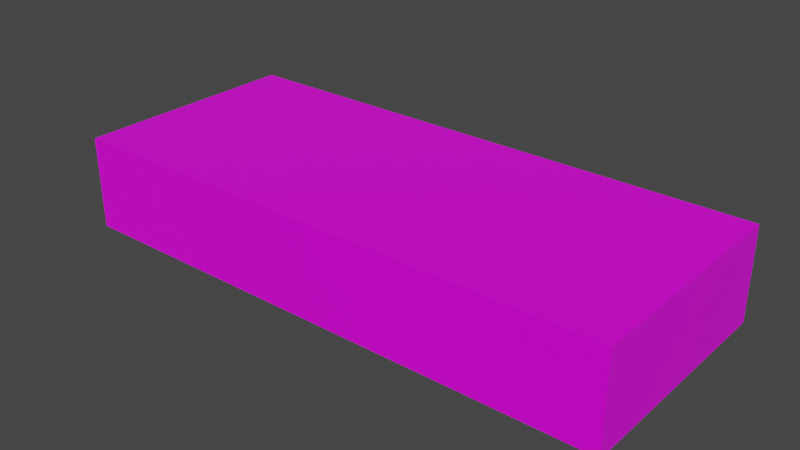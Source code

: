 # Source: Medicine_3.blend  (saved by Blender 2.91.10; exported with 4.5.12 LTS)
import bpy
from mathutils import Matrix  # noqa: F401  (used for matrix-valued properties, if any)

bpy.ops.wm.read_factory_settings(use_empty=True)
scene = bpy.context.scene
scene.name = 'Scene'

# ---- collections
col_collection = bpy.data.collections.new('Collection'); scene.collection.children.link(col_collection)

# ---- images (referenced by path relative to the original .blend; pixels are not part of the script)
import os
ASSET_DIR = os.environ.get("B2B_ASSET_DIR", "")  # directory of the original .blend (textures are referenced by path, not embedded)
HERE = os.path.dirname(os.path.abspath(__file__))  # packed textures are extracted next to this script under _unpacked/

def load_image(name, relpath, width, height, colorspace="sRGB"):
    """Load a texture the original file referenced (path relative to the .blend, or extracted next to this script)."""
    p = next((c for c in (os.path.join(HERE, relpath), os.path.join(ASSET_DIR, relpath)) if relpath and os.path.exists(c)), "")
    if p:
        img = bpy.data.images.load(p, check_existing=True)
        img.name = name
    else:  # same state as the original file: an image datablock whose file is absent (Cycles renders it pink)
        img = bpy.data.images.new(name, width, height)
        img.source = "FILE"
        img.filepath = "//" + (relpath or name)
    img.colorspace_settings.name = colorspace
    return img
img_texture_3_jpg = load_image('Texture 3.jpg', 'Texture 3.jpg', 1024, 1024, 'sRGB')

# ---- materials (node trees are filled in below, after node groups)
mat_material = bpy.data.materials.new('Material')
mat_material.alpha_threshold = 0.0
mat_material.use_transparent_shadow = False
mat_material.line_color = (0.0, 0.0, 0.0, 1.0)

# ---- material node trees
mat_material.use_nodes = True; mat_material.node_tree.nodes.clear()
_N = mat_material.node_tree.nodes; _L = mat_material.node_tree.links
n0 = _N.new('ShaderNodeOutputMaterial'); n0.name = 'Material Output'; n0.location = (300, 300)
n1 = _N.new('ShaderNodeBsdfPrincipled'); n1.name = 'Principled BSDF'; n1.location = (10, 300)
n1.distribution = 'GGX'
n1.subsurface_method = 'BURLEY'
n1.inputs[2].default_value = 0.4
n1.inputs[3].default_value = 1.45
n1.inputs[27].default_value = (0.0, 0.0, 0.0, 1.0)
n1.inputs[28].default_value = 1.0
n2 = _N.new('ShaderNodeBump'); n2.name = 'Bump'; n2.location = (-177, 3)
n2.inputs[1].default_value = 1.0
n2.inputs[2].default_value = 1.0
n3 = _N.new('ShaderNodeTexImage'); n3.name = 'Image Texture'; n3.location = (-512, 144)
n3.image = img_texture_3_jpg
_L.new(n1.outputs[0], n0.inputs[0])
_L.new(n3.outputs[0], n1.inputs[0])
_L.new(n3.outputs[1], n2.inputs[3])
n0.is_active_output = True

# ---- world
world_world = bpy.data.worlds.new('World'); scene.world = world_world
world_world.use_nodes = True; world_world.node_tree.nodes.clear()
_N = world_world.node_tree.nodes; _L = world_world.node_tree.links
n0 = _N.new('ShaderNodeOutputWorld'); n0.name = 'World Output'; n0.location = (300, 300)
n1 = _N.new('ShaderNodeBackground'); n1.name = 'Background'; n1.location = (10, 300)
n1.inputs[0].default_value = (0.05088, 0.05088, 0.05088, 1.0)
_L.new(n1.outputs[0], n0.inputs[0])
n0.is_active_output = True
world_world.color = (0.05088, 0.05088, 0.05088)
world_world.use_sun_shadow = False
world_world.sun_shadow_jitter_overblur = 0.0

# ---- meshes
me_cube = bpy.data.meshes.new('Cube')
me_cube.from_pydata([(1.0, 1.0, 1.0), (1.0, 1.0, -1.0), (1.0, -1.0, 1.0), (1.0, -1.0, -1.0), (-1.0, 1.0, 1.0), (-1.0, 1.0, -1.0), (-1.0, -1.0, 1.0), (-1.0, -1.0, -1.0)], [], [(0, 4, 6, 2), (3, 2, 6, 7), (7, 6, 4, 5), (5, 1, 3, 7), (1, 0, 2, 3), (5, 4, 0, 1)])
_uv = me_cube.uv_layers.new(name='UVMap')
_uv.uv.foreach_set('vector', [0.08835, 0.6572, 0.95, 0.6572, 0.95, 0.3761, 0.08835, 0.3761, 0.003109, 0.8942, 0.003109, 0.9918, 0.378, 0.9918, 0.378, 0.8942, 0.9515, 0.9736, 0.9515, 0.6926, 0.9546, 0.6926, 0.9546, 0.9736, -0.007473, 0.3253, 1.002, 0.3253, 1.002, -0.02347, -0.007473, -0.02347, 0.9186, 0.9466, 0.9186, 0.6656, 0.5438, 0.6656, 0.5438, 0.9466, 0.2033, 0.999, 0.2033, 0.893, -0.1716, 0.893, -0.1716, 0.999])
me_cube.materials.append(mat_material)
me_cube.use_remesh_preserve_volume = False
me_cube.use_remesh_preserve_attributes = False
me_cube.use_mirror_vertex_groups = False
me_cube.update()

# ---- objects
ob_cube = bpy.data.objects.new('Cube', me_cube)

# ---- transforms, parenting, visibility, modifiers, constraints
ob_cube.location = (0.0, 0.0, 0.0)
ob_cube.scale = (12.0, 5.0, 2.0)
ob_cube.lock_rotations_4d = False
ob_cube.empty_display_type = 'ARROWS'
ob_cube.lineart.crease_threshold = 0.0

# ---- collection membership
col_collection.objects.link(ob_cube)

# ---- scene / render settings (as saved in the file)
scene.frame_start = 1; scene.frame_end = 250; scene.frame_set(1)
scene.render.engine = 'BLENDER_EEVEE_NEXT'
scene.cycles.use_denoising = False
scene.cycles.samples = 128
scene.cycles.sampling_pattern = 'TABULATED_SOBOL'
scene.cycles.use_adaptive_sampling = False
scene.cycles.use_light_tree = False
scene.view_settings.view_transform = 'Filmic'
bpy.context.view_layer.update()

# ---- added for rendering (the .blend has no active camera and no usable light): camera, sun
cam_auto = bpy.data.cameras.new('AutoCamera')
cam_auto.lens = 50.0
cam_auto.sensor_width = 36.0
cam_auto.clip_end = 1000.0
ob_auto_camera = bpy.data.objects.new('AutoCamera', cam_auto)
scene.collection.objects.link(ob_auto_camera)
ob_auto_camera.location = (24.3389, -29.2066, 19.4711)
ob_auto_camera.rotation_euler = (1.09748, -7.21219e-08, 0.694738)
scene.camera = ob_auto_camera
light_auto_sun = bpy.data.lights.new('AutoSun', 'SUN')
light_auto_sun.energy = 3.0
light_auto_sun.angle = 0.0523599
ob_auto_sun = bpy.data.objects.new('AutoSun', light_auto_sun)
scene.collection.objects.link(ob_auto_sun)
ob_auto_sun.rotation_euler = (0.872665, 0.174533, 0.523599)
bpy.context.view_layer.update()
